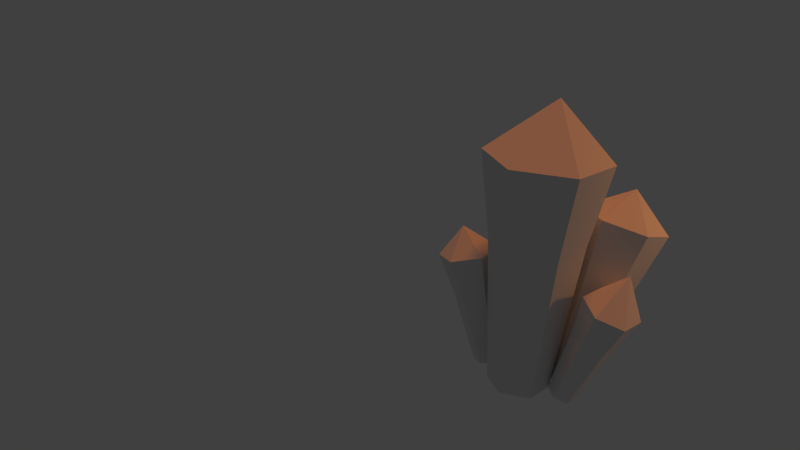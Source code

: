 # Source: Crystal.blend  (saved by Blender 2.79.0; exported with 4.5.12 LTS)
import bpy
from mathutils import Matrix  # noqa: F401  (used for matrix-valued properties, if any)

bpy.ops.wm.read_factory_settings(use_empty=True)
scene = bpy.context.scene
scene.name = 'Scene'

# ---- collections
col_collection_1 = bpy.data.collections.new('Collection 1'); scene.collection.children.link(col_collection_1)

# ---- world
world_world = bpy.data.worlds.new('World'); scene.world = world_world
world_world.color = (0.05088, 0.05088, 0.05088)
world_world.use_sun_shadow = False
world_world.sun_shadow_jitter_overblur = 0.0
world_world.cycles.sampling_method = 'NONE'
world_world.cycles.sample_map_resolution = 256

# ---- cameras
cam_camera = bpy.data.cameras.new('Camera')
cam_camera.clip_end = 100.0
cam_camera.lens = 35.0
cam_camera.sensor_width = 32.0
cam_camera.sensor_height = 18.0
cam_camera.ortho_scale = 7.314
cam_camera.dof.focus_distance = 0.0
cam_camera.dof.aperture_fstop = 128.0

# ---- lights
light_sun = bpy.data.lights.new('Sun', 'SUN')
light_sun.color = (1.0, 0.2605, 0.03248)
light_sun.transmission_factor = 0.0
light_sun.angle = 0.1993
light_sun.energy = 1.0
light_sun.shadow_buffer_clip_start = 0.5
light_sun.shadow_soft_size = 0.1
light_sun.shadow_cascade_max_distance = 1000.0
light_sun.cycles.use_multiple_importance_sampling = False
light_point = bpy.data.lights.new('Point', 'POINT')
light_point.color = (1.0, 0.3862, 0.1004)
light_point.transmission_factor = 0.0
light_point.energy = 100.0
light_point.shadow_buffer_clip_start = 0.5
light_point.shadow_soft_size = 0.1
light_point.shadow_maximum_resolution = 0.006
light_point.use_absolute_resolution = True
light_point.cycles.use_multiple_importance_sampling = False

# ---- meshes
me_cylinder_004 = bpy.data.meshes.new('Cylinder.004')
me_cylinder_004.from_pydata([(-1.111, -0.3086, 0.7045), (-1.111, 0.1853, 4.743), (-0.6728, -0.5617, 0.7045), (-0.245, -0.3147, 4.743), (-0.6728, -1.068, 0.7045), (-0.245, -1.315, 4.743), (-1.111, -1.321, 0.7045), (-1.111, -1.815, 4.743), (-1.549, -1.068, 0.7045), (-1.977, -1.315, 4.743), (-1.549, -0.5617, 0.7045), (-1.977, -0.3147, 4.743), (-1.041, -0.9464, 5.714), (-1.111, -0.05962, 3.311), (-0.4571, -0.4371, 3.311), (-0.4571, -1.192, 3.311), (-1.111, -1.57, 3.311), (-1.765, -1.192, 3.311), (-1.765, -0.4371, 3.311)], [], [(13, 1, 3, 14), (14, 3, 5, 15), (15, 5, 7, 16), (16, 7, 9, 17), (18, 11, 1, 13), (17, 9, 11, 18), (0, 2, 4, 6, 8, 10), (9, 7, 12), (5, 3, 12), (11, 9, 12), (3, 1, 12), (7, 5, 12), (1, 11, 12), (8, 17, 18, 10), (10, 18, 13, 0), (6, 16, 17, 8), (4, 15, 16, 6), (2, 14, 15, 4), (0, 13, 14, 2)])
_uv = me_cylinder_004.uv_layers.new(name='UVMap')
_uv.uv.foreach_set('vector', [0.09177, 0.6734, 0.09516, 0.7441, 0.05349, 0.7273, 0.0603, 0.6608, 0.0603, 0.6608, 0.05349, 0.7273, 0.00477, 0.7297, 0.02352, 0.6626, 0.8384, 0.5644, 0.8219, 0.4881, 0.8743, 0.4814, 0.878, 0.5593, 0.878, 0.5593, 0.8743, 0.4814, 0.904, 0.4805, 0.9004, 0.5586, 0.8889, 0.1488, 0.8863, 0.2269, 0.8337, 0.2205, 0.8491, 0.1439, 0.9082, 0.1481, 0.9118, 0.226, 0.8863, 0.2269, 0.8889, 0.1488, 0.1047, 0.7569, 0.1047, 0.7297, 0.1273, 0.7157, 0.1498, 0.7288, 0.1498, 0.756, 0.1273, 0.77, 0.969, 0.1958, 0.9837, 0.2473, 0.9214, 0.2473, 0.00477, 0.7297, 0.05349, 0.7273, 0.03284, 0.7936, 0.9214, 0.1802, 0.969, 0.1958, 0.9214, 0.2473, 0.05349, 0.7273, 0.09516, 0.7441, 0.03284, 0.7936, 0.8743, 0.4814, 0.8219, 0.4881, 0.845, 0.4349, 0.8337, 0.2205, 0.8863, 0.2269, 0.8531, 0.2706, 0.9118, 0.007621, 0.9082, 0.1481, 0.8889, 0.1488, 0.8989, 0.008107, 0.8989, 0.008107, 0.8889, 0.1488, 0.8491, 0.1439, 0.8723, 0.004849, 0.889, 0.6999, 0.878, 0.5593, 0.9004, 0.5586, 0.904, 0.6994, 0.8625, 0.7033, 0.8384, 0.5644, 0.878, 0.5593, 0.889, 0.6999, 0.07408, 0.5361, 0.0603, 0.6608, 0.02352, 0.6626, 0.04942, 0.5373, 0.09516, 0.5446, 0.09177, 0.6734, 0.0603, 0.6608, 0.07408, 0.5361])
_ca = me_cylinder_004.color_attributes.new('Col', 'BYTE_COLOR', 'CORNER')
_ca.data.foreach_set('color', [1.0, 1.0, 1.0, 1.0, 1.0, 1.0, 1.0, 1.0, 1.0, 1.0, 1.0, 1.0, 1.0, 1.0, 1.0, 1.0, 1.0, 1.0, 1.0, 1.0, 1.0, 1.0, 1.0, 1.0, 1.0, 1.0, 1.0, 1.0, 1.0, 1.0, 1.0, 1.0, 1.0, 1.0, 1.0, 1.0, 1.0, 1.0, 1.0, 1.0, 1.0, 1.0, 1.0, 1.0, 1.0, 1.0, 1.0, 1.0, 1.0, 1.0, 1.0, 1.0, 1.0, 1.0, 1.0, 1.0, 1.0, 1.0, 1.0, 1.0, 1.0, 1.0, 1.0, 1.0, 1.0, 1.0, 1.0, 1.0, 1.0, 1.0, 1.0, 1.0, 1.0, 1.0, 1.0, 1.0, 1.0, 1.0, 1.0, 1.0, 1.0, 1.0, 1.0, 1.0, 1.0, 1.0, 1.0, 1.0, 1.0, 1.0, 1.0, 1.0, 1.0, 1.0, 1.0, 1.0, 1.0, 1.0, 1.0, 1.0, 1.0, 1.0, 1.0, 1.0, 1.0, 1.0, 1.0, 1.0, 1.0, 1.0, 1.0, 1.0, 1.0, 1.0, 1.0, 1.0, 1.0, 1.0, 1.0, 1.0, 1.0, 1.0, 1.0, 1.0, 1.0, 1.0, 1.0, 1.0, 1.0, 1.0, 1.0, 1.0, 1.0, 1.0, 1.0, 1.0, 1.0, 1.0, 1.0, 1.0, 1.0, 1.0, 1.0, 1.0, 1.0, 1.0, 1.0, 1.0, 1.0, 1.0, 1.0, 1.0, 1.0, 1.0, 1.0, 1.0, 1.0, 1.0, 1.0, 1.0, 1.0, 1.0, 1.0, 1.0, 1.0, 1.0, 1.0, 1.0, 1.0, 1.0, 1.0, 1.0, 1.0, 1.0, 1.0, 1.0, 1.0, 1.0, 1.0, 1.0, 1.0, 1.0, 1.0, 1.0, 1.0, 1.0, 1.0, 1.0, 1.0, 1.0, 1.0, 1.0, 1.0, 1.0, 1.0, 1.0, 1.0, 1.0, 1.0, 1.0, 1.0, 1.0, 1.0, 1.0, 1.0, 1.0, 1.0, 1.0, 1.0, 1.0, 1.0, 1.0, 1.0, 1.0, 1.0, 1.0, 1.0, 1.0, 1.0, 1.0, 1.0, 1.0, 1.0, 1.0, 1.0, 1.0, 1.0, 1.0, 1.0, 1.0, 1.0, 1.0, 1.0, 1.0, 1.0, 1.0, 1.0, 1.0, 1.0, 1.0, 1.0, 1.0, 1.0, 1.0, 1.0, 1.0, 1.0, 1.0, 1.0, 1.0, 1.0, 1.0, 1.0, 1.0, 1.0, 1.0, 1.0, 1.0, 1.0, 1.0, 1.0, 1.0, 1.0, 1.0, 1.0, 1.0, 1.0, 1.0, 1.0, 1.0, 1.0, 1.0, 1.0, 1.0, 1.0, 1.0, 1.0, 1.0, 1.0, 1.0, 1.0, 1.0, 1.0, 1.0, 1.0, 1.0, 1.0, 1.0])
me_cylinder_004.use_remesh_preserve_volume = False
me_cylinder_004.use_remesh_preserve_attributes = False
me_cylinder_004.use_mirror_vertex_groups = False
me_cylinder_004.use_paint_bone_selection = False
me_cylinder_004.use_paint_mask = True
me_cylinder_004.update()
me_cylinder_003 = bpy.data.meshes.new('Cylinder.003')
me_cylinder_003.from_pydata([(1.574, -0.2433, -0.271), (3.607, 0.5964, 2.832), (1.912, -0.5232, -0.4659), (4.275, 0.0434, 2.447), (1.897, -0.9962, -0.3947), (4.245, -0.8915, 2.588), (1.543, -1.19, -0.1287), (3.547, -1.273, 3.114), (1.205, -0.9097, 0.06629), (2.879, -0.7205, 3.499), (1.221, -0.4366, -0.004862), (2.909, 0.2144, 3.358), (4.156, -0.03061, 4.022), (2.884, 0.2333, 1.741), (3.388, -0.1842, 1.45), (3.365, -0.8901, 1.556), (2.838, -1.178, 1.953), (2.334, -0.761, 2.244), (2.357, -0.0551, 2.138), (3.941, 0.3199, 2.64), (3.246, 0.4148, 2.287), (4.26, -0.424, 2.517), (3.896, -1.082, 2.851), (3.213, -0.997, 3.306), (2.894, -0.253, 3.428), (3.258, 0.4054, 3.095), (3.832, -0.07041, 1.949), (3.805, -0.8908, 2.072), (3.193, -1.226, 2.534), (2.607, -0.7407, 2.872), (2.633, 0.07966, 2.748), (2.345, -0.408, 2.191), (2.62, 0.08909, 1.94), (2.586, -0.9697, 2.099), (3.102, -1.034, 1.755), (3.377, -0.5372, 1.503), (3.136, 0.02453, 1.596), (2.62, -0.3305, 2.81), (2.939, 0.2472, 2.517), (2.9, -0.9833, 2.703), (3.499, -1.058, 2.303), (3.819, -0.4806, 2.01), (3.539, 0.1722, 2.118)], [], [(42, 19, 3, 26), (41, 21, 5, 27), (40, 22, 7, 28), (39, 23, 9, 29), (38, 25, 1, 20), (37, 24, 11, 30), (0, 2, 4, 6, 8, 10), (9, 23, 7, 12), (5, 21, 3, 12), (11, 24, 9, 12), (3, 19, 1, 12), (7, 22, 5, 12), (1, 25, 11, 12), (8, 17, 31, 18, 10), (10, 18, 32, 13, 0), (6, 16, 33, 17, 8), (4, 15, 34, 16, 6), (2, 14, 35, 15, 4), (0, 13, 36, 14, 2), (31, 37, 30, 18), (17, 29, 37, 31), (29, 9, 24, 37), (32, 38, 20, 13), (18, 30, 38, 32), (30, 11, 25, 38), (33, 39, 29, 17), (16, 28, 39, 33), (28, 7, 23, 39), (34, 40, 28, 16), (15, 27, 40, 34), (27, 5, 22, 40), (35, 41, 27, 15), (14, 26, 41, 35), (26, 3, 21, 41), (36, 42, 26, 14), (13, 20, 42, 36), (20, 1, 19, 42)])
_uv = me_cylinder_003.uv_layers.new(name='UVMap')
_uv.uv.foreach_set('vector', [0.8863, 0.8054, 0.8863, 0.7695, 0.9006, 0.7734, 0.8989, 0.8088, 0.6472, 0.8419, 0.6651, 0.843, 0.6651, 0.8685, 0.6471, 0.8643, 0.9494, 0.5373, 0.9472, 0.5019, 0.9724, 0.4995, 0.9715, 0.5351, 0.9393, 0.8196, 0.9333, 0.7931, 0.9566, 0.7957, 0.9597, 0.8218, 0.8518, 0.8044, 0.847, 0.7683, 0.8721, 0.7656, 0.8738, 0.802, 0.9766, 0.8123, 0.9759, 0.7848, 0.9952, 0.774, 0.9936, 0.8028, 0.5092, 0.7922, 0.5092, 0.8164, 0.4875, 0.8297, 0.4658, 0.8189, 0.4658, 0.7948, 0.4875, 0.7814, 0.9566, 0.7957, 0.9333, 0.7931, 0.9101, 0.7905, 0.9518, 0.713, 0.9866, 0.08439, 0.9639, 0.07833, 0.9413, 0.07227, 0.9866, 0.004849, 0.9952, 0.774, 0.9759, 0.7848, 0.9566, 0.7957, 0.9518, 0.713, 0.9413, 0.07227, 0.9313, 0.04946, 0.9214, 0.02665, 0.9866, 0.004849, 0.9724, 0.4995, 0.9472, 0.5019, 0.9221, 0.5043, 0.9427, 0.4311, 0.8721, 0.7656, 0.847, 0.7683, 0.8219, 0.7711, 0.842, 0.713, 0.9757, 0.9485, 0.9628, 0.848, 0.9774, 0.8398, 0.992, 0.8316, 0.9952, 0.9375, 0.8608, 0.9711, 0.8377, 0.8426, 0.8566, 0.8405, 0.8756, 0.8384, 0.8862, 0.9683, 0.9522, 0.9459, 0.9278, 0.8441, 0.9453, 0.8461, 0.9628, 0.848, 0.9757, 0.9485, 0.9469, 0.7033, 0.9326, 0.5744, 0.9516, 0.5726, 0.9706, 0.5708, 0.9724, 0.7008, 0.9341, 0.7022, 0.9136, 0.5729, 0.9231, 0.5737, 0.9326, 0.5744, 0.9469, 0.7033, 0.8862, 0.9683, 0.8756, 0.8384, 0.8863, 0.8414, 0.8971, 0.8443, 0.9006, 0.9722, 0.9774, 0.8398, 0.9766, 0.8123, 0.9936, 0.8028, 0.992, 0.8316, 0.9628, 0.848, 0.9597, 0.8218, 0.9766, 0.8123, 0.9774, 0.8398, 0.9597, 0.8218, 0.9566, 0.7957, 0.9759, 0.7848, 0.9766, 0.8123, 0.8566, 0.8405, 0.8518, 0.8044, 0.8738, 0.802, 0.8756, 0.8384, 0.8377, 0.8426, 0.8298, 0.8068, 0.8518, 0.8044, 0.8566, 0.8405, 0.8298, 0.8068, 0.8219, 0.7711, 0.847, 0.7683, 0.8518, 0.8044, 0.9453, 0.8461, 0.9393, 0.8196, 0.9597, 0.8218, 0.9628, 0.848, 0.9278, 0.8441, 0.919, 0.8173, 0.9393, 0.8196, 0.9453, 0.8461, 0.919, 0.8173, 0.9101, 0.7905, 0.9333, 0.7931, 0.9393, 0.8196, 0.9516, 0.5726, 0.9494, 0.5373, 0.9715, 0.5351, 0.9706, 0.5708, 0.9326, 0.5744, 0.9273, 0.5394, 0.9494, 0.5373, 0.9516, 0.5726, 0.9273, 0.5394, 0.9221, 0.5043, 0.9472, 0.5019, 0.9494, 0.5373, 0.6292, 0.8408, 0.6472, 0.8419, 0.6471, 0.8643, 0.6292, 0.8601, 0.6292, 0.8216, 0.6472, 0.8196, 0.6472, 0.8419, 0.6292, 0.8408, 0.6472, 0.8196, 0.6651, 0.8176, 0.6651, 0.843, 0.6472, 0.8419, 0.8863, 0.8414, 0.8863, 0.8054, 0.8989, 0.8088, 0.8971, 0.8443, 0.8756, 0.8384, 0.8738, 0.802, 0.8863, 0.8054, 0.8863, 0.8414, 0.8738, 0.802, 0.8721, 0.7656, 0.8863, 0.7695, 0.8863, 0.8054])
_ca = me_cylinder_003.color_attributes.new('Col', 'BYTE_COLOR', 'CORNER')
_ca.data.foreach_set('color', [1.0, 1.0, 1.0, 1.0, 1.0, 1.0, 1.0, 1.0, 1.0, 1.0, 1.0, 1.0, 1.0, 1.0, 1.0, 1.0, 1.0, 1.0, 1.0, 1.0, 1.0, 1.0, 1.0, 1.0, 1.0, 1.0, 1.0, 1.0, 1.0, 1.0, 1.0, 1.0, 1.0, 1.0, 1.0, 1.0, 1.0, 1.0, 1.0, 1.0, 1.0, 1.0, 1.0, 1.0, 1.0, 1.0, 1.0, 1.0, 1.0, 1.0, 1.0, 1.0, 1.0, 1.0, 1.0, 1.0, 1.0, 1.0, 1.0, 1.0, 1.0, 1.0, 1.0, 1.0, 1.0, 1.0, 1.0, 1.0, 1.0, 1.0, 1.0, 1.0, 1.0, 1.0, 1.0, 1.0, 1.0, 1.0, 1.0, 1.0, 1.0, 1.0, 1.0, 1.0, 1.0, 1.0, 1.0, 1.0, 1.0, 1.0, 1.0, 1.0, 1.0, 1.0, 1.0, 1.0, 1.0, 1.0, 1.0, 1.0, 1.0, 1.0, 1.0, 1.0, 1.0, 1.0, 1.0, 1.0, 1.0, 1.0, 1.0, 1.0, 1.0, 1.0, 1.0, 1.0, 1.0, 1.0, 1.0, 1.0, 1.0, 1.0, 1.0, 1.0, 1.0, 1.0, 1.0, 1.0, 1.0, 1.0, 1.0, 1.0, 1.0, 1.0, 1.0, 1.0, 1.0, 1.0, 1.0, 1.0, 1.0, 1.0, 1.0, 1.0, 1.0, 1.0, 1.0, 1.0, 1.0, 1.0, 1.0, 1.0, 1.0, 1.0, 1.0, 1.0, 1.0, 1.0, 1.0, 1.0, 1.0, 1.0, 1.0, 1.0, 1.0, 1.0, 1.0, 1.0, 1.0, 1.0, 1.0, 1.0, 1.0, 1.0, 1.0, 1.0, 1.0, 1.0, 1.0, 1.0, 1.0, 1.0, 1.0, 1.0, 1.0, 1.0, 1.0, 1.0, 1.0, 1.0, 1.0, 1.0, 1.0, 1.0, 1.0, 1.0, 1.0, 1.0, 1.0, 1.0, 1.0, 1.0, 1.0, 1.0, 1.0, 1.0, 1.0, 1.0, 1.0, 1.0, 1.0, 1.0, 1.0, 1.0, 1.0, 1.0, 1.0, 1.0, 1.0, 1.0, 1.0, 1.0, 1.0, 1.0, 1.0, 1.0, 1.0, 1.0, 1.0, 1.0, 1.0, 1.0, 1.0, 1.0, 1.0, 1.0, 1.0, 1.0, 1.0, 1.0, 1.0, 1.0, 1.0, 1.0, 1.0, 1.0, 1.0, 1.0, 1.0, 1.0, 1.0, 1.0, 1.0, 1.0, 1.0, 1.0, 1.0, 1.0, 1.0, 1.0, 1.0, 1.0, 1.0, 1.0, 1.0, 1.0, 1.0, 1.0, 1.0, 1.0, 1.0, 1.0, 1.0, 1.0, 1.0, 1.0, 1.0, 1.0, 1.0, 1.0, 1.0, 1.0, 1.0, 1.0, 1.0, 1.0, 1.0, 1.0, 1.0, 1.0, 1.0, 1.0, 1.0, 1.0, 1.0, 1.0, 1.0, 1.0, 1.0, 1.0, 1.0, 1.0, 1.0, 1.0, 1.0, 1.0, 1.0, 1.0, 1.0, 1.0, 1.0, 1.0, 1.0, 1.0, 1.0, 1.0, 1.0, 1.0, 1.0, 1.0, 1.0, 1.0, 1.0, 1.0, 1.0, 1.0, 1.0, 1.0, 1.0, 1.0, 1.0, 1.0, 1.0, 1.0, 1.0, 1.0, 1.0, 1.0, 1.0, 1.0, 1.0, 1.0, 1.0, 1.0, 1.0, 1.0, 1.0, 1.0, 1.0, 1.0, 1.0, 1.0, 1.0, 1.0, 1.0, 1.0, 1.0, 1.0, 1.0, 1.0, 1.0, 1.0, 1.0, 1.0, 1.0, 1.0, 1.0, 1.0, 1.0, 1.0, 1.0, 1.0, 1.0, 1.0, 1.0, 1.0, 1.0, 1.0, 1.0, 1.0, 1.0, 1.0, 1.0, 1.0, 1.0, 1.0, 1.0, 1.0, 1.0, 1.0, 1.0, 1.0, 1.0, 1.0, 1.0, 1.0, 1.0, 1.0, 1.0, 1.0, 1.0, 1.0, 1.0, 1.0, 1.0, 1.0, 1.0, 1.0, 1.0, 1.0, 1.0, 1.0, 1.0, 1.0, 1.0, 1.0, 1.0, 1.0, 1.0, 1.0, 1.0, 1.0, 1.0, 1.0, 1.0, 1.0, 1.0, 1.0, 1.0, 1.0, 1.0, 1.0, 1.0, 1.0, 1.0, 1.0, 1.0, 1.0, 1.0, 1.0, 1.0, 1.0, 1.0, 1.0, 1.0, 1.0, 1.0, 1.0, 1.0, 1.0, 1.0, 1.0, 1.0, 1.0, 1.0, 1.0, 1.0, 1.0, 1.0, 1.0, 1.0, 1.0, 1.0, 1.0, 1.0, 1.0, 1.0, 1.0, 1.0, 1.0, 1.0, 1.0, 1.0, 1.0, 1.0, 1.0, 1.0, 1.0, 1.0, 1.0, 1.0, 1.0, 1.0, 1.0, 1.0, 1.0, 1.0, 1.0, 1.0, 1.0, 1.0, 1.0, 1.0, 1.0, 1.0, 1.0, 1.0, 1.0, 1.0, 1.0, 1.0, 1.0, 1.0, 1.0, 1.0, 1.0, 1.0, 1.0, 1.0, 1.0, 1.0, 1.0, 1.0, 1.0, 1.0, 1.0, 1.0, 1.0, 1.0, 1.0, 1.0, 1.0, 1.0, 1.0, 1.0, 1.0, 1.0, 1.0, 1.0, 1.0, 1.0, 1.0, 1.0, 1.0, 1.0, 1.0, 1.0, 1.0, 1.0, 1.0, 1.0, 1.0, 1.0, 1.0, 1.0, 1.0, 1.0, 1.0, 1.0, 1.0, 1.0, 1.0, 1.0, 1.0, 1.0, 1.0, 1.0, 1.0, 1.0, 1.0, 1.0, 1.0, 1.0, 1.0, 1.0, 1.0, 1.0, 1.0, 1.0, 1.0, 1.0, 1.0, 1.0, 1.0, 1.0, 1.0, 1.0, 1.0, 1.0, 1.0, 1.0, 1.0, 1.0, 1.0, 1.0, 1.0, 1.0, 1.0, 1.0, 1.0, 1.0, 1.0, 1.0, 1.0, 1.0, 1.0, 1.0, 1.0, 1.0, 1.0, 1.0, 1.0, 1.0, 1.0, 1.0, 1.0, 1.0, 1.0, 1.0, 1.0, 1.0, 1.0, 1.0, 1.0, 1.0, 1.0, 1.0, 1.0, 1.0, 1.0, 1.0, 1.0, 1.0, 1.0])
me_cylinder_003.use_remesh_preserve_volume = False
me_cylinder_003.use_remesh_preserve_attributes = False
me_cylinder_003.use_mirror_vertex_groups = False
me_cylinder_003.use_paint_bone_selection = False
me_cylinder_003.use_paint_mask = True
me_cylinder_003.update()
me_cylinder_002 = bpy.data.meshes.new('Cylinder.002')
me_cylinder_002.from_pydata([(0.1186, 0.6579, 0.1103), (0.5601, 2.426, 2.043), (0.4537, 0.5011, 0.0504), (1.082, 2.213, 1.902), (0.5255, 0.249, 0.2459), (1.224, 1.714, 2.288), (0.2887, 0.1005, 0.4199), (0.7557, 1.421, 2.632), (-0.01977, 0.2042, 0.3983), (0.1461, 1.626, 2.59), (-0.09149, 0.4563, 0.2028), (0.00435, 2.124, 2.203), (0.7586, 2.195, 2.861), (0.4062, 1.587, 1.262), (0.8264, 1.585, 1.269), (0.9334, 1.209, 1.561), (0.5801, 0.9872, 1.82), (0.1199, 1.142, 1.788), (0.01284, 1.518, 1.496)], [], [(13, 1, 3, 14), (14, 3, 5, 15), (15, 5, 7, 16), (16, 7, 9, 17), (18, 11, 1, 13), (17, 9, 11, 18), (0, 2, 4, 6, 8, 10), (9, 7, 12), (5, 3, 12), (11, 9, 12), (3, 1, 12), (7, 5, 12), (1, 11, 12), (8, 17, 18, 10), (10, 18, 13, 0), (6, 16, 17, 8), (4, 15, 16, 6), (2, 14, 15, 4), (0, 13, 14, 2)])
_uv = me_cylinder_002.uv_layers.new(name='UVMap')
_uv.uv.foreach_set('vector', [0.1392, 0.6263, 0.137, 0.5729, 0.1579, 0.5697, 0.1555, 0.6154, 0.3011, 0.9212, 0.3014, 0.9543, 0.2679, 0.9476, 0.2758, 0.9162, 0.2965, 0.5805, 0.2948, 0.5344, 0.3292, 0.5344, 0.3225, 0.5805, 0.4763, 0.5446, 0.4658, 0.5045, 0.4997, 0.5019, 0.5019, 0.5426, 0.1153, 0.6272, 0.1047, 0.5854, 0.137, 0.5729, 0.1392, 0.6263, 0.5019, 0.5426, 0.4997, 0.5019, 0.5183, 0.4874, 0.5159, 0.5317, 0.3226, 0.7414, 0.3226, 0.7616, 0.3097, 0.7695, 0.2958, 0.7602, 0.2948, 0.743, 0.3077, 0.7351, 0.4997, 0.5019, 0.4658, 0.5045, 0.4751, 0.4622, 0.2679, 0.9476, 0.3014, 0.9543, 0.2659, 0.995, 0.5183, 0.4874, 0.4997, 0.5019, 0.4751, 0.4622, 0.3014, 0.9543, 0.3051, 0.9807, 0.2659, 0.995, 0.2448, 0.9635, 0.2679, 0.9476, 0.2659, 0.995, 0.137, 0.5729, 0.1047, 0.5854, 0.1158, 0.5361, 0.5089, 0.619, 0.5019, 0.5426, 0.5159, 0.5317, 0.5183, 0.6117, 0.131, 0.706, 0.1153, 0.6272, 0.1392, 0.6263, 0.1458, 0.701, 0.4917, 0.6204, 0.4763, 0.5446, 0.5019, 0.5426, 0.5089, 0.619, 0.2959, 0.6611, 0.2965, 0.5805, 0.3225, 0.5805, 0.3133, 0.6611, 0.3051, 0.8579, 0.3011, 0.9212, 0.2758, 0.9162, 0.2882, 0.8545, 0.1458, 0.701, 0.1392, 0.6263, 0.1555, 0.6154, 0.1579, 0.698])
_ca = me_cylinder_002.color_attributes.new('Col', 'BYTE_COLOR', 'CORNER')
_ca.data.foreach_set('color', [1.0, 1.0, 1.0, 1.0, 1.0, 1.0, 1.0, 1.0, 1.0, 1.0, 1.0, 1.0, 1.0, 1.0, 1.0, 1.0, 1.0, 1.0, 1.0, 1.0, 1.0, 1.0, 1.0, 1.0, 1.0, 1.0, 1.0, 1.0, 1.0, 1.0, 1.0, 1.0, 1.0, 1.0, 1.0, 1.0, 1.0, 1.0, 1.0, 1.0, 1.0, 1.0, 1.0, 1.0, 1.0, 1.0, 1.0, 1.0, 1.0, 1.0, 1.0, 1.0, 1.0, 1.0, 1.0, 1.0, 1.0, 1.0, 1.0, 1.0, 1.0, 1.0, 1.0, 1.0, 1.0, 1.0, 1.0, 1.0, 1.0, 1.0, 1.0, 1.0, 1.0, 1.0, 1.0, 1.0, 1.0, 1.0, 1.0, 1.0, 1.0, 1.0, 1.0, 1.0, 1.0, 1.0, 1.0, 1.0, 1.0, 1.0, 1.0, 1.0, 1.0, 1.0, 1.0, 1.0, 1.0, 1.0, 1.0, 1.0, 1.0, 1.0, 1.0, 1.0, 1.0, 1.0, 1.0, 1.0, 1.0, 1.0, 1.0, 1.0, 1.0, 1.0, 1.0, 1.0, 1.0, 1.0, 1.0, 1.0, 1.0, 1.0, 1.0, 1.0, 1.0, 1.0, 1.0, 1.0, 1.0, 1.0, 1.0, 1.0, 1.0, 1.0, 1.0, 1.0, 1.0, 1.0, 1.0, 1.0, 1.0, 1.0, 1.0, 1.0, 1.0, 1.0, 1.0, 1.0, 1.0, 1.0, 1.0, 1.0, 1.0, 1.0, 1.0, 1.0, 1.0, 1.0, 1.0, 1.0, 1.0, 1.0, 1.0, 1.0, 1.0, 1.0, 1.0, 1.0, 1.0, 1.0, 1.0, 1.0, 1.0, 1.0, 1.0, 1.0, 1.0, 1.0, 1.0, 1.0, 1.0, 1.0, 1.0, 1.0, 1.0, 1.0, 1.0, 1.0, 1.0, 1.0, 1.0, 1.0, 1.0, 1.0, 1.0, 1.0, 1.0, 1.0, 1.0, 1.0, 1.0, 1.0, 1.0, 1.0, 1.0, 1.0, 1.0, 1.0, 1.0, 1.0, 1.0, 1.0, 1.0, 1.0, 1.0, 1.0, 1.0, 1.0, 1.0, 1.0, 1.0, 1.0, 1.0, 1.0, 1.0, 1.0, 1.0, 1.0, 1.0, 1.0, 1.0, 1.0, 1.0, 1.0, 1.0, 1.0, 1.0, 1.0, 1.0, 1.0, 1.0, 1.0, 1.0, 1.0, 1.0, 1.0, 1.0, 1.0, 1.0, 1.0, 1.0, 1.0, 1.0, 1.0, 1.0, 1.0, 1.0, 1.0, 1.0, 1.0, 1.0, 1.0, 1.0, 1.0, 1.0, 1.0, 1.0, 1.0, 1.0, 1.0, 1.0, 1.0, 1.0, 1.0, 1.0, 1.0, 1.0, 1.0, 1.0, 1.0, 1.0, 1.0, 1.0, 1.0, 1.0, 1.0, 1.0, 1.0])
me_cylinder_002.use_remesh_preserve_volume = False
me_cylinder_002.use_remesh_preserve_attributes = False
me_cylinder_002.use_mirror_vertex_groups = False
me_cylinder_002.use_paint_bone_selection = False
me_cylinder_002.use_paint_mask = True
me_cylinder_002.update()
me_cylinder_001 = bpy.data.meshes.new('Cylinder.001')
me_cylinder_001.from_pydata([(-0.7433, 1.122, 0.3786), (-0.07664, 3.281, 6.142), (-0.05776, 0.5418, 0.2189), (1.338, 2.55, 6.165), (-0.01007, -0.2344, 0.4322), (1.432, 1.016, 6.587), (-0.6781, -0.6406, 0.6338), (0.1119, 0.2132, 6.985), (-1.394, -0.2706, 0.6222), (-1.495, 1.083, 6.726), (-1.442, 0.5055, 0.409), (-1.324, 2.648, 6.261), (0.1523, 1.958, 7.975), (-0.3173, 2.333, 4.066), (0.7507, 1.781, 4.083), (0.8218, 0.6233, 4.402), (-0.175, 0.01719, 4.702), (-1.243, 0.5692, 4.685), (-1.352, 1.842, 4.333), (0.6306, 2.915, 6.154), (-0.197, 2.807, 5.104), (1.385, 1.783, 6.376), (0.772, 0.6145, 6.786), (-0.6918, 0.6483, 6.856), (-1.41, 1.866, 6.494), (-0.7003, 2.964, 6.201), (1.044, 2.166, 5.124), (1.127, 0.8196, 5.494), (-0.03156, 0.1152, 5.844), (-1.369, 0.8263, 5.706), (-1.338, 2.245, 5.297), (-1.297, 1.206, 4.509), (-0.8346, 2.088, 4.2), (-0.709, 0.2932, 4.694), (0.3234, 0.3202, 4.552), (0.7862, 1.202, 4.242), (0.2167, 2.057, 4.075), (-1.354, 1.536, 5.501), (-0.7675, 2.526, 5.201), (-0.7004, 0.4707, 5.775), (0.5477, 0.4674, 5.669), (1.086, 1.493, 5.309), (0.4236, 2.486, 5.114)], [], [(42, 19, 3, 26), (41, 21, 5, 27), (40, 22, 7, 28), (39, 23, 9, 29), (38, 25, 1, 20), (37, 24, 11, 30), (0, 2, 4, 6, 8, 10), (9, 23, 7, 12), (5, 21, 3, 12), (11, 24, 9, 12), (3, 19, 1, 12), (7, 22, 5, 12), (1, 25, 11, 12), (8, 17, 31, 18, 10), (10, 18, 32, 13, 0), (6, 16, 33, 17, 8), (4, 15, 34, 16, 6), (2, 14, 35, 15, 4), (0, 13, 36, 14, 2), (31, 37, 30, 18), (17, 29, 37, 31), (29, 9, 24, 37), (32, 38, 20, 13), (18, 30, 38, 32), (30, 11, 25, 38), (33, 39, 29, 17), (16, 28, 39, 33), (28, 7, 23, 39), (34, 40, 28, 16), (15, 27, 40, 34), (27, 5, 22, 40), (35, 41, 27, 15), (14, 26, 41, 35), (26, 3, 21, 41), (36, 42, 26, 14), (13, 20, 42, 36), (20, 1, 19, 42)])
_uv = me_cylinder_001.uv_layers.new(name='UVMap')
_uv.uv.foreach_set('vector', [0.6758, 0.1348, 0.673, 0.07411, 0.6958, 0.06708, 0.6958, 0.1287, 0.5772, 0.6552, 0.5693, 0.7006, 0.5283, 0.7031, 0.5412, 0.6574, 0.4177, 0.7447, 0.4142, 0.8063, 0.372, 0.8048, 0.3807, 0.7434, 0.3389, 0.9361, 0.3677, 0.9211, 0.3867, 0.9669, 0.3551, 0.9736, 0.6227, 0.1493, 0.6147, 0.09267, 0.6501, 0.08114, 0.6557, 0.141, 0.5693, 0.1575, 0.5538, 0.1048, 0.5793, 0.1042, 0.5896, 0.1577, 0.7849, 0.4008, 0.7378, 0.4097, 0.7053, 0.3819, 0.7126, 0.339, 0.7524, 0.324, 0.7849, 0.3518, 0.3867, 0.9669, 0.3677, 0.9211, 0.3488, 0.8753, 0.4537, 0.8689, 0.5283, 0.7031, 0.5693, 0.7006, 0.6104, 0.6981, 0.5704, 0.8079, 0.4558, 0.9736, 0.4213, 0.9703, 0.3867, 0.9669, 0.4537, 0.8689, 0.6104, 0.6981, 0.6389, 0.718, 0.6674, 0.7378, 0.5704, 0.8079, 0.3488, 0.8753, 0.3652, 0.8464, 0.3816, 0.8175, 0.4537, 0.8689, 0.6501, 0.08114, 0.6147, 0.09267, 0.5793, 0.1042, 0.5941, 0.004849, 0.6277, 0.4245, 0.5698, 0.2094, 0.5848, 0.2103, 0.5999, 0.2111, 0.6469, 0.4252, 0.6469, 0.4252, 0.5999, 0.2111, 0.6306, 0.206, 0.6613, 0.2008, 0.6915, 0.4069, 0.1928, 0.9893, 0.1719, 0.8545, 0.2036, 0.8558, 0.2353, 0.8572, 0.2353, 0.9911, 0.4563, 0.4637, 0.4531, 0.6843, 0.4212, 0.6832, 0.3894, 0.682, 0.4137, 0.4622, 0.6316, 0.4349, 0.6162, 0.6079, 0.5852, 0.6097, 0.5542, 0.6116, 0.5901, 0.4375, 0.6674, 0.4641, 0.6592, 0.6378, 0.6377, 0.6228, 0.6162, 0.6079, 0.6316, 0.4349, 0.5848, 0.2103, 0.5693, 0.1575, 0.5896, 0.1577, 0.5999, 0.2111, 0.5698, 0.2094, 0.549, 0.1574, 0.5693, 0.1575, 0.5848, 0.2103, 0.549, 0.1574, 0.5283, 0.1054, 0.5538, 0.1048, 0.5693, 0.1575, 0.6306, 0.206, 0.6227, 0.1493, 0.6557, 0.141, 0.6613, 0.2008, 0.5999, 0.2111, 0.5896, 0.1577, 0.6227, 0.1493, 0.6306, 0.206, 0.5896, 0.1577, 0.5793, 0.1042, 0.6147, 0.09267, 0.6227, 0.1493, 0.3718, 0.6745, 0.3598, 0.731, 0.3389, 0.7186, 0.3542, 0.667, 0.3894, 0.682, 0.3807, 0.7434, 0.3598, 0.731, 0.3718, 0.6745, 0.3807, 0.7434, 0.372, 0.8048, 0.3478, 0.7875, 0.3598, 0.731, 0.4212, 0.6832, 0.4177, 0.7447, 0.3807, 0.7434, 0.3894, 0.682, 0.4531, 0.6843, 0.4547, 0.746, 0.4177, 0.7447, 0.4212, 0.6832, 0.4547, 0.746, 0.4563, 0.8078, 0.4142, 0.8063, 0.4177, 0.7447, 0.5852, 0.6097, 0.5772, 0.6552, 0.5412, 0.6574, 0.5542, 0.6116, 0.6162, 0.6079, 0.6133, 0.653, 0.5772, 0.6552, 0.5852, 0.6097, 0.6133, 0.653, 0.6104, 0.6981, 0.5693, 0.7006, 0.5772, 0.6552, 0.6785, 0.1955, 0.6758, 0.1348, 0.6958, 0.1287, 0.6958, 0.1902, 0.6613, 0.2008, 0.6557, 0.141, 0.6758, 0.1348, 0.6785, 0.1955, 0.6557, 0.141, 0.6501, 0.08114, 0.673, 0.07411, 0.6758, 0.1348])
_ca = me_cylinder_001.color_attributes.new('Col', 'BYTE_COLOR', 'CORNER')
_ca.data.foreach_set('color', [1.0, 1.0, 1.0, 1.0, 1.0, 1.0, 1.0, 1.0, 1.0, 1.0, 1.0, 1.0, 1.0, 1.0, 1.0, 1.0, 1.0, 1.0, 1.0, 1.0, 1.0, 1.0, 1.0, 1.0, 1.0, 1.0, 1.0, 1.0, 1.0, 1.0, 1.0, 1.0, 1.0, 1.0, 1.0, 1.0, 1.0, 1.0, 1.0, 1.0, 1.0, 1.0, 1.0, 1.0, 1.0, 1.0, 1.0, 1.0, 1.0, 1.0, 1.0, 1.0, 1.0, 1.0, 1.0, 1.0, 1.0, 1.0, 1.0, 1.0, 1.0, 1.0, 1.0, 1.0, 1.0, 1.0, 1.0, 1.0, 1.0, 1.0, 1.0, 1.0, 1.0, 1.0, 1.0, 1.0, 1.0, 1.0, 1.0, 1.0, 1.0, 1.0, 1.0, 1.0, 1.0, 1.0, 1.0, 1.0, 1.0, 1.0, 1.0, 1.0, 1.0, 1.0, 1.0, 1.0, 1.0, 1.0, 1.0, 1.0, 1.0, 1.0, 1.0, 1.0, 1.0, 1.0, 1.0, 1.0, 1.0, 1.0, 1.0, 1.0, 1.0, 1.0, 1.0, 1.0, 1.0, 1.0, 1.0, 1.0, 1.0, 1.0, 1.0, 1.0, 1.0, 1.0, 1.0, 1.0, 1.0, 1.0, 1.0, 1.0, 1.0, 1.0, 1.0, 1.0, 1.0, 1.0, 1.0, 1.0, 1.0, 1.0, 1.0, 1.0, 1.0, 1.0, 1.0, 1.0, 1.0, 1.0, 1.0, 1.0, 1.0, 1.0, 1.0, 1.0, 1.0, 1.0, 1.0, 1.0, 1.0, 1.0, 1.0, 1.0, 1.0, 1.0, 1.0, 1.0, 1.0, 1.0, 1.0, 1.0, 1.0, 1.0, 1.0, 1.0, 1.0, 1.0, 1.0, 1.0, 1.0, 1.0, 1.0, 1.0, 1.0, 1.0, 1.0, 1.0, 1.0, 1.0, 1.0, 1.0, 1.0, 1.0, 1.0, 1.0, 1.0, 1.0, 1.0, 1.0, 1.0, 1.0, 1.0, 1.0, 1.0, 1.0, 1.0, 1.0, 1.0, 1.0, 1.0, 1.0, 1.0, 1.0, 1.0, 1.0, 1.0, 1.0, 1.0, 1.0, 1.0, 1.0, 1.0, 1.0, 1.0, 1.0, 1.0, 1.0, 1.0, 1.0, 1.0, 1.0, 1.0, 1.0, 1.0, 1.0, 1.0, 1.0, 1.0, 1.0, 1.0, 1.0, 1.0, 1.0, 1.0, 1.0, 1.0, 1.0, 1.0, 1.0, 1.0, 1.0, 1.0, 1.0, 1.0, 1.0, 1.0, 1.0, 1.0, 1.0, 1.0, 1.0, 1.0, 1.0, 1.0, 1.0, 1.0, 1.0, 1.0, 1.0, 1.0, 1.0, 1.0, 1.0, 1.0, 1.0, 1.0, 1.0, 1.0, 1.0, 1.0, 1.0, 1.0, 1.0, 1.0, 1.0, 1.0, 1.0, 1.0, 1.0, 1.0, 1.0, 1.0, 1.0, 1.0, 1.0, 1.0, 1.0, 1.0, 1.0, 1.0, 1.0, 1.0, 1.0, 1.0, 1.0, 1.0, 1.0, 1.0, 1.0, 1.0, 1.0, 1.0, 1.0, 1.0, 1.0, 1.0, 1.0, 1.0, 1.0, 1.0, 1.0, 1.0, 1.0, 1.0, 1.0, 1.0, 1.0, 1.0, 1.0, 1.0, 1.0, 1.0, 1.0, 1.0, 1.0, 1.0, 1.0, 1.0, 1.0, 1.0, 1.0, 1.0, 1.0, 1.0, 1.0, 1.0, 1.0, 1.0, 1.0, 1.0, 1.0, 1.0, 1.0, 1.0, 1.0, 1.0, 1.0, 1.0, 1.0, 1.0, 1.0, 1.0, 1.0, 1.0, 1.0, 1.0, 1.0, 1.0, 1.0, 1.0, 1.0, 1.0, 1.0, 1.0, 1.0, 1.0, 1.0, 1.0, 1.0, 1.0, 1.0, 1.0, 1.0, 1.0, 1.0, 1.0, 1.0, 1.0, 1.0, 1.0, 1.0, 1.0, 1.0, 1.0, 1.0, 1.0, 1.0, 1.0, 1.0, 1.0, 1.0, 1.0, 1.0, 1.0, 1.0, 1.0, 1.0, 1.0, 1.0, 1.0, 1.0, 1.0, 1.0, 1.0, 1.0, 1.0, 1.0, 1.0, 1.0, 1.0, 1.0, 1.0, 1.0, 1.0, 1.0, 1.0, 1.0, 1.0, 1.0, 1.0, 1.0, 1.0, 1.0, 1.0, 1.0, 1.0, 1.0, 1.0, 1.0, 1.0, 1.0, 1.0, 1.0, 1.0, 1.0, 1.0, 1.0, 1.0, 1.0, 1.0, 1.0, 1.0, 1.0, 1.0, 1.0, 1.0, 1.0, 1.0, 1.0, 1.0, 1.0, 1.0, 1.0, 1.0, 1.0, 1.0, 1.0, 1.0, 1.0, 1.0, 1.0, 1.0, 1.0, 1.0, 1.0, 1.0, 1.0, 1.0, 1.0, 1.0, 1.0, 1.0, 1.0, 1.0, 1.0, 1.0, 1.0, 1.0, 1.0, 1.0, 1.0, 1.0, 1.0, 1.0, 1.0, 1.0, 1.0, 1.0, 1.0, 1.0, 1.0, 1.0, 1.0, 1.0, 1.0, 1.0, 1.0, 1.0, 1.0, 1.0, 1.0, 1.0, 1.0, 1.0, 1.0, 1.0, 1.0, 1.0, 1.0, 1.0, 1.0, 1.0, 1.0, 1.0, 1.0, 1.0, 1.0, 1.0, 1.0, 1.0, 1.0, 1.0, 1.0, 1.0, 1.0, 1.0, 1.0, 1.0, 1.0, 1.0, 1.0, 1.0, 1.0, 1.0, 1.0, 1.0, 1.0, 1.0, 1.0, 1.0, 1.0, 1.0, 1.0, 1.0, 1.0, 1.0, 1.0, 1.0, 1.0, 1.0, 1.0, 1.0, 1.0, 1.0, 1.0, 1.0, 1.0, 1.0, 1.0, 1.0, 1.0, 1.0, 1.0, 1.0, 1.0, 1.0, 1.0, 1.0, 1.0, 1.0, 1.0, 1.0, 1.0, 1.0, 1.0, 1.0, 1.0, 1.0, 1.0, 1.0, 1.0, 1.0, 1.0, 1.0, 1.0, 1.0, 1.0, 1.0, 1.0, 1.0, 1.0, 1.0, 1.0, 1.0, 1.0, 1.0, 1.0, 1.0, 1.0, 1.0, 1.0, 1.0, 1.0, 1.0, 1.0, 1.0, 1.0, 1.0, 1.0, 1.0, 1.0, 1.0, 1.0])
me_cylinder_001.use_remesh_preserve_volume = False
me_cylinder_001.use_remesh_preserve_attributes = False
me_cylinder_001.use_mirror_vertex_groups = False
me_cylinder_001.use_paint_bone_selection = False
me_cylinder_001.use_paint_mask = True
me_cylinder_001.update()
me_cylinder_000 = bpy.data.meshes.new('Cylinder.000')
me_cylinder_000.from_pydata([(1.17, 0.7118, -0.3361), (3.346, 3.38, 4.417), (1.762, 0.2986, -0.4087), (4.247, 2.453, 4.318), (1.764, -0.3755, -0.137), (4.251, 1.121, 4.855), (1.175, -0.6364, 0.2073), (3.086, 0.605, 5.535), (0.5826, -0.2233, 0.2799), (1.916, 1.421, 5.678), (0.5805, 0.4508, 0.008153), (1.912, 2.754, 5.141), (3.507, 2.181, 6.037), (2.401, 2.269, 2.796), (3.284, 1.653, 2.688), (3.287, 0.6468, 3.094), (2.407, 0.2574, 3.607), (1.524, 0.8739, 3.716), (1.521, 1.88, 3.31), (3.797, 2.916, 4.367), (2.874, 2.824, 3.607), (4.249, 1.787, 4.586), (3.668, 0.8628, 5.195), (2.501, 1.013, 5.607), (1.914, 2.087, 5.41), (2.629, 3.067, 4.779), (3.766, 2.053, 3.503), (3.769, 0.8837, 3.974), (2.746, 0.4312, 4.571), (1.72, 1.148, 4.697), (1.716, 2.317, 4.226), (1.523, 1.377, 3.513), (1.961, 2.074, 3.053), (1.966, 0.5656, 3.662), (2.847, 0.4521, 3.351), (3.286, 1.15, 2.891), (2.843, 1.961, 2.742), (1.718, 1.732, 4.461), (2.295, 2.57, 3.916), (2.233, 0.7894, 4.634), (3.258, 0.6574, 4.273), (3.767, 1.468, 3.738), (3.32, 2.438, 3.555)], [], [(42, 19, 3, 26), (41, 21, 5, 27), (40, 22, 7, 28), (39, 23, 9, 29), (38, 25, 1, 20), (37, 24, 11, 30), (0, 2, 4, 6, 8, 10), (9, 23, 7, 12), (5, 21, 3, 12), (11, 24, 9, 12), (3, 19, 1, 12), (7, 22, 5, 12), (1, 25, 11, 12), (8, 17, 31, 18, 10), (10, 18, 32, 13, 0), (6, 16, 33, 17, 8), (4, 15, 34, 16, 6), (2, 14, 35, 15, 4), (0, 13, 36, 14, 2), (31, 37, 30, 18), (17, 29, 37, 31), (29, 9, 24, 37), (32, 38, 20, 13), (18, 30, 38, 32), (30, 11, 25, 38), (33, 39, 29, 17), (16, 28, 39, 33), (28, 7, 23, 39), (34, 40, 28, 16), (15, 27, 40, 34), (27, 5, 22, 40), (35, 41, 27, 15), (14, 26, 41, 35), (26, 3, 21, 41), (36, 42, 26, 14), (13, 20, 42, 36), (20, 1, 19, 42)])
_uv = me_cylinder_000.uv_layers.new(name='UVMap')
_uv.uv.foreach_set('vector', [0.5634, 0.8176, 0.5894, 0.8332, 0.5592, 0.8467, 0.5359, 0.8282, 0.797, 0.2526, 0.8029, 0.3071, 0.7817, 0.3143, 0.7784, 0.2589, 0.7449, 0.2589, 0.7435, 0.3143, 0.7053, 0.3143, 0.7114, 0.2589, 0.2194, 0.6562, 0.2092, 0.6177, 0.2464, 0.6124, 0.2521, 0.6515, 0.7383, 0.6894, 0.7276, 0.7438, 0.6822, 0.7394, 0.7012, 0.6849, 0.7925, 0.6984, 0.7927, 0.7534, 0.7731, 0.7482, 0.7753, 0.6938, 0.9214, 0.114, 0.9544, 0.09409, 0.9875, 0.1124, 0.9875, 0.1506, 0.9544, 0.1705, 0.9214, 0.1522, 0.2464, 0.6124, 0.2092, 0.6177, 0.1719, 0.6231, 0.1936, 0.5344, 0.5283, 0.9153, 0.5437, 0.881, 0.5592, 0.8467, 0.6196, 0.9278, 0.2853, 0.5683, 0.2659, 0.5903, 0.2464, 0.6124, 0.1936, 0.5344, 0.5592, 0.8467, 0.5894, 0.8332, 0.6196, 0.8198, 0.6196, 0.9278, 0.563, 0.9632, 0.5456, 0.9392, 0.5283, 0.9153, 0.6196, 0.9278, 0.6822, 0.7394, 0.7276, 0.7438, 0.7731, 0.7482, 0.7308, 0.8084, 0.8123, 0.4468, 0.8071, 0.6472, 0.7923, 0.6433, 0.7774, 0.6393, 0.7925, 0.4415, 0.7925, 0.4415, 0.7774, 0.6393, 0.7489, 0.6349, 0.7203, 0.6305, 0.7542, 0.4356, 0.2475, 0.8448, 0.2014, 0.6987, 0.2296, 0.6946, 0.2577, 0.6906, 0.2853, 0.8394, 0.7698, 0.004849, 0.7751, 0.2035, 0.7463, 0.2035, 0.7174, 0.2035, 0.7311, 0.004849, 0.4828, 0.7717, 0.4658, 0.6526, 0.4916, 0.6413, 0.5174, 0.6301, 0.5174, 0.7566, 0.7542, 0.4356, 0.7203, 0.6305, 0.7066, 0.63, 0.6928, 0.6295, 0.7358, 0.4349, 0.7923, 0.6433, 0.7925, 0.6984, 0.7753, 0.6938, 0.7774, 0.6393, 0.8071, 0.6472, 0.8097, 0.7029, 0.7925, 0.6984, 0.7923, 0.6433, 0.8097, 0.7029, 0.8123, 0.7587, 0.7927, 0.7534, 0.7925, 0.6984, 0.7489, 0.6349, 0.7383, 0.6894, 0.7012, 0.6849, 0.7203, 0.6305, 0.7774, 0.6393, 0.7753, 0.6938, 0.7383, 0.6894, 0.7489, 0.6349, 0.7753, 0.6938, 0.7731, 0.7482, 0.7276, 0.7438, 0.7383, 0.6894, 0.2296, 0.6946, 0.2194, 0.6562, 0.2521, 0.6515, 0.2577, 0.6906, 0.2014, 0.6987, 0.1867, 0.6609, 0.2194, 0.6562, 0.2296, 0.6946, 0.1867, 0.6609, 0.1719, 0.6231, 0.2092, 0.6177, 0.2194, 0.6562, 0.7463, 0.2035, 0.7449, 0.2589, 0.7114, 0.2589, 0.7174, 0.2035, 0.7751, 0.2035, 0.7784, 0.2589, 0.7449, 0.2589, 0.7463, 0.2035, 0.7784, 0.2589, 0.7817, 0.3143, 0.7435, 0.3143, 0.7449, 0.2589, 0.7911, 0.1981, 0.797, 0.2526, 0.7784, 0.2589, 0.7751, 0.2035, 0.8071, 0.1927, 0.8156, 0.2463, 0.797, 0.2526, 0.7911, 0.1981, 0.8156, 0.2463, 0.8241, 0.3, 0.8029, 0.3071, 0.797, 0.2526, 0.7066, 0.63, 0.6891, 0.6837, 0.6769, 0.6824, 0.6928, 0.6295, 0.3288, 0.6708, 0.3288, 0.6981, 0.2975, 0.6963, 0.3001, 0.6722, 0.3288, 0.6981, 0.3288, 0.7254, 0.2948, 0.7205, 0.2975, 0.6963])
_ca = me_cylinder_000.color_attributes.new('Col', 'BYTE_COLOR', 'CORNER')
_ca.data.foreach_set('color', [1.0, 1.0, 1.0, 1.0, 1.0, 1.0, 1.0, 1.0, 1.0, 1.0, 1.0, 1.0, 1.0, 1.0, 1.0, 1.0, 1.0, 1.0, 1.0, 1.0, 1.0, 1.0, 1.0, 1.0, 1.0, 1.0, 1.0, 1.0, 1.0, 1.0, 1.0, 1.0, 1.0, 1.0, 1.0, 1.0, 1.0, 1.0, 1.0, 1.0, 1.0, 1.0, 1.0, 1.0, 1.0, 1.0, 1.0, 1.0, 1.0, 1.0, 1.0, 1.0, 1.0, 1.0, 1.0, 1.0, 1.0, 1.0, 1.0, 1.0, 1.0, 1.0, 1.0, 1.0, 1.0, 1.0, 1.0, 1.0, 1.0, 1.0, 1.0, 1.0, 1.0, 1.0, 1.0, 1.0, 1.0, 1.0, 1.0, 1.0, 1.0, 1.0, 1.0, 1.0, 1.0, 1.0, 1.0, 1.0, 1.0, 1.0, 1.0, 1.0, 1.0, 1.0, 1.0, 1.0, 1.0, 1.0, 1.0, 1.0, 1.0, 1.0, 1.0, 1.0, 1.0, 1.0, 1.0, 1.0, 1.0, 1.0, 1.0, 1.0, 1.0, 1.0, 1.0, 1.0, 1.0, 1.0, 1.0, 1.0, 1.0, 1.0, 1.0, 1.0, 1.0, 1.0, 1.0, 1.0, 1.0, 1.0, 1.0, 1.0, 1.0, 1.0, 1.0, 1.0, 1.0, 1.0, 1.0, 1.0, 1.0, 1.0, 1.0, 1.0, 1.0, 1.0, 1.0, 1.0, 1.0, 1.0, 1.0, 1.0, 1.0, 1.0, 1.0, 1.0, 1.0, 1.0, 1.0, 1.0, 1.0, 1.0, 1.0, 1.0, 1.0, 1.0, 1.0, 1.0, 1.0, 1.0, 1.0, 1.0, 1.0, 1.0, 1.0, 1.0, 1.0, 1.0, 1.0, 1.0, 1.0, 1.0, 1.0, 1.0, 1.0, 1.0, 1.0, 1.0, 1.0, 1.0, 1.0, 1.0, 1.0, 1.0, 1.0, 1.0, 1.0, 1.0, 1.0, 1.0, 1.0, 1.0, 1.0, 1.0, 1.0, 1.0, 1.0, 1.0, 1.0, 1.0, 1.0, 1.0, 1.0, 1.0, 1.0, 1.0, 1.0, 1.0, 1.0, 1.0, 1.0, 1.0, 1.0, 1.0, 1.0, 1.0, 1.0, 1.0, 1.0, 1.0, 1.0, 1.0, 1.0, 1.0, 1.0, 1.0, 1.0, 1.0, 1.0, 1.0, 1.0, 1.0, 1.0, 1.0, 1.0, 1.0, 1.0, 1.0, 1.0, 1.0, 1.0, 1.0, 1.0, 1.0, 1.0, 1.0, 1.0, 1.0, 1.0, 1.0, 1.0, 1.0, 1.0, 1.0, 1.0, 1.0, 1.0, 1.0, 1.0, 1.0, 1.0, 1.0, 1.0, 1.0, 1.0, 1.0, 1.0, 1.0, 1.0, 1.0, 1.0, 1.0, 1.0, 1.0, 1.0, 1.0, 1.0, 1.0, 1.0, 1.0, 1.0, 1.0, 1.0, 1.0, 1.0, 1.0, 1.0, 1.0, 1.0, 1.0, 1.0, 1.0, 1.0, 1.0, 1.0, 1.0, 1.0, 1.0, 1.0, 1.0, 1.0, 1.0, 1.0, 1.0, 1.0, 1.0, 1.0, 1.0, 1.0, 1.0, 1.0, 1.0, 1.0, 1.0, 1.0, 1.0, 1.0, 1.0, 1.0, 1.0, 1.0, 1.0, 1.0, 1.0, 1.0, 1.0, 1.0, 1.0, 1.0, 1.0, 1.0, 1.0, 1.0, 1.0, 1.0, 1.0, 1.0, 1.0, 1.0, 1.0, 1.0, 1.0, 1.0, 1.0, 1.0, 1.0, 1.0, 1.0, 1.0, 1.0, 1.0, 1.0, 1.0, 1.0, 1.0, 1.0, 1.0, 1.0, 1.0, 1.0, 1.0, 1.0, 1.0, 1.0, 1.0, 1.0, 1.0, 1.0, 1.0, 1.0, 1.0, 1.0, 1.0, 1.0, 1.0, 1.0, 1.0, 1.0, 1.0, 1.0, 1.0, 1.0, 1.0, 1.0, 1.0, 1.0, 1.0, 1.0, 1.0, 1.0, 1.0, 1.0, 1.0, 1.0, 1.0, 1.0, 1.0, 1.0, 1.0, 1.0, 1.0, 1.0, 1.0, 1.0, 1.0, 1.0, 1.0, 1.0, 1.0, 1.0, 1.0, 1.0, 1.0, 1.0, 1.0, 1.0, 1.0, 1.0, 1.0, 1.0, 1.0, 1.0, 1.0, 1.0, 1.0, 1.0, 1.0, 1.0, 1.0, 1.0, 1.0, 1.0, 1.0, 1.0, 1.0, 1.0, 1.0, 1.0, 1.0, 1.0, 1.0, 1.0, 1.0, 1.0, 1.0, 1.0, 1.0, 1.0, 1.0, 1.0, 1.0, 1.0, 1.0, 1.0, 1.0, 1.0, 1.0, 1.0, 1.0, 1.0, 1.0, 1.0, 1.0, 1.0, 1.0, 1.0, 1.0, 1.0, 1.0, 1.0, 1.0, 1.0, 1.0, 1.0, 1.0, 1.0, 1.0, 1.0, 1.0, 1.0, 1.0, 1.0, 1.0, 1.0, 1.0, 1.0, 1.0, 1.0, 1.0, 1.0, 1.0, 1.0, 1.0, 1.0, 1.0, 1.0, 1.0, 1.0, 1.0, 1.0, 1.0, 1.0, 1.0, 1.0, 1.0, 1.0, 1.0, 1.0, 1.0, 1.0, 1.0, 1.0, 1.0, 1.0, 1.0, 1.0, 1.0, 1.0, 1.0, 1.0, 1.0, 1.0, 1.0, 1.0, 1.0, 1.0, 1.0, 1.0, 1.0, 1.0, 1.0, 1.0, 1.0, 1.0, 1.0, 1.0, 1.0, 1.0, 1.0, 1.0, 1.0, 1.0, 1.0, 1.0, 1.0, 1.0, 1.0, 1.0, 1.0, 1.0, 1.0, 1.0, 1.0, 1.0, 1.0, 1.0, 1.0, 1.0, 1.0, 1.0, 1.0, 1.0, 1.0, 1.0, 1.0, 1.0, 1.0, 1.0, 1.0, 1.0, 1.0, 1.0, 1.0, 1.0, 1.0, 1.0, 1.0, 1.0, 1.0, 1.0, 1.0, 1.0, 1.0, 1.0, 1.0, 1.0, 1.0, 1.0, 1.0, 1.0, 1.0, 1.0, 1.0, 1.0, 1.0, 1.0, 1.0, 1.0, 1.0, 1.0, 1.0, 1.0, 1.0, 1.0, 1.0, 1.0, 1.0, 1.0, 1.0, 1.0, 1.0, 1.0, 1.0, 1.0])
me_cylinder_000.use_remesh_preserve_volume = False
me_cylinder_000.use_remesh_preserve_attributes = False
me_cylinder_000.use_mirror_vertex_groups = False
me_cylinder_000.use_paint_bone_selection = False
me_cylinder_000.use_paint_mask = True
me_cylinder_000.update()
me_cylinder_005 = bpy.data.meshes.new('Cylinder.005')
me_cylinder_005.from_pydata([(0.2985, -0.2432, 0.1199), (2.248, 1.576, 7.696), (1.129, -0.7923, -0.03775), (3.89, 0.4909, 7.384), (1.1, -1.791, 0.08803), (3.833, -1.482, 7.633), (0.241, -2.24, 0.3715), (2.135, -2.369, 8.193), (-0.5897, -1.69, 0.5291), (0.4931, -1.284, 8.504), (-0.561, -0.6923, 0.4034), (0.55, 0.6886, 8.256), (2.689, -0.05022, 9.673), (1.553, 0.7931, 5.025), (2.792, -0.02625, 4.79), (2.749, -1.516, 4.978), (1.331, -2.031, 5.509), (0.2274, -1.366, 5.636), (0.2703, 0.1231, 5.448), (3.069, 1.033, 7.54), (1.901, 1.185, 6.36), (3.862, -0.4955, 7.508), (2.984, -1.925, 7.913), (1.314, -1.827, 8.349), (0.5216, -0.2977, 8.38), (1.399, 1.132, 7.976), (3.341, 0.2323, 6.087), (3.291, -1.499, 6.305), (1.733, -2.2, 6.851), (0.3602, -1.325, 7.07), (0.4101, 0.4058, 6.852), (0.2488, -0.6216, 5.542), (0.9115, 0.4581, 5.237), (0.7791, -1.699, 5.573), (2.04, -1.773, 5.244), (2.771, -0.771, 4.884), (2.172, 0.3834, 4.908), (0.3852, -0.4597, 6.961), (1.155, 0.7952, 6.606), (1.047, -1.763, 6.961), (2.512, -1.849, 6.578), (3.316, -0.6332, 6.196), (2.621, 0.7084, 6.224)], [], [(42, 19, 3, 26), (41, 21, 5, 27), (40, 22, 7, 28), (39, 23, 9, 29), (38, 25, 1, 20), (37, 24, 11, 30), (0, 2, 4, 6, 8, 10), (9, 23, 7, 12), (5, 21, 3, 12), (11, 24, 9, 12), (3, 19, 1, 12), (7, 22, 5, 12), (1, 25, 11, 12), (8, 17, 31, 18, 10), (10, 18, 32, 13, 0), (6, 16, 33, 17, 8), (4, 15, 34, 16, 6), (2, 14, 35, 15, 4), (0, 13, 36, 14, 2), (31, 37, 30, 18), (17, 29, 37, 31), (29, 9, 24, 37), (32, 38, 20, 13), (18, 30, 38, 32), (30, 11, 25, 38), (33, 39, 29, 17), (16, 28, 39, 33), (28, 7, 23, 39), (34, 40, 28, 16), (15, 27, 40, 34), (27, 5, 22, 40), (35, 41, 27, 15), (14, 26, 41, 35), (26, 3, 21, 41), (36, 42, 26, 14), (13, 20, 42, 36), (20, 1, 19, 42)])
_uv = me_cylinder_005.uv_layers.new(name='UVMap')
_uv.uv.foreach_set('vector', [0.4789, 0.2815, 0.4772, 0.3369, 0.4356, 0.3129, 0.4424, 0.2605, 0.4, 0.2679, 0.3872, 0.3213, 0.3389, 0.3298, 0.3575, 0.2753, 0.07049, 0.1704, 0.05672, 0.096, 0.1087, 0.08586, 0.1169, 0.1602, 0.1396, 0.1588, 0.1355, 0.08287, 0.1623, 0.07987, 0.1623, 0.1574, 0.2335, 0.3614, 0.2243, 0.4379, 0.1719, 0.4303, 0.1875, 0.3547, 0.3026, 0.367, 0.303, 0.4443, 0.2766, 0.4454, 0.2794, 0.368, 0.9262, 0.3075, 0.9262, 0.3617, 0.8799, 0.3885, 0.8337, 0.3612, 0.8337, 0.3071, 0.8799, 0.2803, 0.03895, 0.8404, 0.08741, 0.8218, 0.1359, 0.8033, 0.1359, 0.9529, 0.3389, 0.3298, 0.3872, 0.3213, 0.4356, 0.3129, 0.4177, 0.4525, 0.00477, 0.9295, 0.02186, 0.8849, 0.03895, 0.8404, 0.1359, 0.9529, 0.4356, 0.3129, 0.4772, 0.3369, 0.5187, 0.3609, 0.4177, 0.4525, 0.1087, 0.08586, 0.05672, 0.096, 0.00477, 0.1062, 0.03555, 0.004849, 0.1719, 0.4303, 0.2243, 0.4379, 0.2766, 0.4454, 0.2061, 0.5247, 0.3293, 0.01132, 0.322, 0.2888, 0.3021, 0.2897, 0.2822, 0.2906, 0.3027, 0.01251, 0.3027, 0.01251, 0.2822, 0.2906, 0.2427, 0.2849, 0.2032, 0.2792, 0.2497, 0.004849, 0.691, 0.9856, 0.6769, 0.8181, 0.7097, 0.8265, 0.7426, 0.8349, 0.7426, 0.9952, 0.103, 0.5264, 0.04337, 0.2548, 0.08426, 0.2447, 0.1252, 0.2346, 0.1556, 0.5161, 0.4767, 0.004849, 0.4492, 0.2081, 0.4127, 0.2145, 0.3762, 0.2209, 0.4277, 0.01341, 0.5187, 0.02915, 0.512, 0.2444, 0.4806, 0.2262, 0.4492, 0.2081, 0.4767, 0.004849, 0.3021, 0.2897, 0.3026, 0.367, 0.2794, 0.368, 0.2822, 0.2906, 0.322, 0.2888, 0.3257, 0.366, 0.3026, 0.367, 0.3021, 0.2897, 0.3257, 0.366, 0.3293, 0.4431, 0.303, 0.4443, 0.3026, 0.367, 0.2427, 0.2849, 0.2335, 0.3614, 0.1875, 0.3547, 0.2032, 0.2792, 0.2822, 0.2906, 0.2794, 0.368, 0.2335, 0.3614, 0.2427, 0.2849, 0.2794, 0.368, 0.2766, 0.4454, 0.2243, 0.4379, 0.2335, 0.3614, 0.1438, 0.2348, 0.1396, 0.1588, 0.1623, 0.1574, 0.1623, 0.235, 0.1252, 0.2346, 0.1169, 0.1602, 0.1396, 0.1588, 0.1438, 0.2348, 0.1169, 0.1602, 0.1087, 0.08586, 0.1355, 0.08287, 0.1396, 0.1588, 0.08426, 0.2447, 0.07049, 0.1704, 0.1169, 0.1602, 0.1252, 0.2346, 0.04337, 0.2548, 0.02407, 0.1805, 0.07049, 0.1704, 0.08426, 0.2447, 0.02407, 0.1805, 0.00477, 0.1062, 0.05672, 0.096, 0.07049, 0.1704, 0.4127, 0.2145, 0.4, 0.2679, 0.3575, 0.2753, 0.3762, 0.2209, 0.4492, 0.2081, 0.4424, 0.2605, 0.4, 0.2679, 0.4127, 0.2145, 0.4424, 0.2605, 0.4356, 0.3129, 0.3872, 0.3213, 0.4, 0.2679, 0.4806, 0.2262, 0.4789, 0.2815, 0.4424, 0.2605, 0.4492, 0.2081, 0.512, 0.2444, 0.5154, 0.3026, 0.4789, 0.2815, 0.4806, 0.2262, 0.5154, 0.3026, 0.5187, 0.3609, 0.4772, 0.3369, 0.4789, 0.2815])
_ca = me_cylinder_005.color_attributes.new('Col', 'BYTE_COLOR', 'CORNER')
_ca.data.foreach_set('color', [1.0, 1.0, 1.0, 1.0, 1.0, 1.0, 1.0, 1.0, 1.0, 1.0, 1.0, 1.0, 1.0, 1.0, 1.0, 1.0, 1.0, 1.0, 1.0, 1.0, 1.0, 1.0, 1.0, 1.0, 1.0, 1.0, 1.0, 1.0, 1.0, 1.0, 1.0, 1.0, 1.0, 1.0, 1.0, 1.0, 1.0, 1.0, 1.0, 1.0, 1.0, 1.0, 1.0, 1.0, 1.0, 1.0, 1.0, 1.0, 1.0, 1.0, 1.0, 1.0, 1.0, 1.0, 1.0, 1.0, 1.0, 1.0, 1.0, 1.0, 1.0, 1.0, 1.0, 1.0, 1.0, 1.0, 1.0, 1.0, 1.0, 1.0, 1.0, 1.0, 1.0, 1.0, 1.0, 1.0, 1.0, 1.0, 1.0, 1.0, 1.0, 1.0, 1.0, 1.0, 1.0, 1.0, 1.0, 1.0, 1.0, 1.0, 1.0, 1.0, 1.0, 1.0, 1.0, 1.0, 1.0, 1.0, 1.0, 1.0, 1.0, 1.0, 1.0, 1.0, 1.0, 1.0, 1.0, 1.0, 1.0, 1.0, 1.0, 1.0, 1.0, 1.0, 1.0, 1.0, 1.0, 1.0, 1.0, 1.0, 1.0, 1.0, 1.0, 1.0, 1.0, 1.0, 1.0, 1.0, 1.0, 1.0, 1.0, 1.0, 1.0, 1.0, 1.0, 1.0, 1.0, 1.0, 1.0, 1.0, 1.0, 1.0, 1.0, 1.0, 1.0, 1.0, 1.0, 1.0, 1.0, 1.0, 1.0, 1.0, 1.0, 1.0, 1.0, 1.0, 1.0, 1.0, 1.0, 1.0, 1.0, 1.0, 1.0, 1.0, 1.0, 1.0, 1.0, 1.0, 1.0, 1.0, 1.0, 1.0, 1.0, 1.0, 1.0, 1.0, 1.0, 1.0, 1.0, 1.0, 1.0, 1.0, 1.0, 1.0, 1.0, 1.0, 1.0, 1.0, 1.0, 1.0, 1.0, 1.0, 1.0, 1.0, 1.0, 1.0, 1.0, 1.0, 1.0, 1.0, 1.0, 1.0, 1.0, 1.0, 1.0, 1.0, 1.0, 1.0, 1.0, 1.0, 1.0, 1.0, 1.0, 1.0, 1.0, 1.0, 1.0, 1.0, 1.0, 1.0, 1.0, 1.0, 1.0, 1.0, 1.0, 1.0, 1.0, 1.0, 1.0, 1.0, 1.0, 1.0, 1.0, 1.0, 1.0, 1.0, 1.0, 1.0, 1.0, 1.0, 1.0, 1.0, 1.0, 1.0, 1.0, 1.0, 1.0, 1.0, 1.0, 1.0, 1.0, 1.0, 1.0, 1.0, 1.0, 1.0, 1.0, 1.0, 1.0, 1.0, 1.0, 1.0, 1.0, 1.0, 1.0, 1.0, 1.0, 1.0, 1.0, 1.0, 1.0, 1.0, 1.0, 1.0, 1.0, 1.0, 1.0, 1.0, 1.0, 1.0, 1.0, 1.0, 1.0, 1.0, 1.0, 1.0, 1.0, 1.0, 1.0, 1.0, 1.0, 1.0, 1.0, 1.0, 1.0, 1.0, 1.0, 1.0, 1.0, 1.0, 1.0, 1.0, 1.0, 1.0, 1.0, 1.0, 1.0, 1.0, 1.0, 1.0, 1.0, 1.0, 1.0, 1.0, 1.0, 1.0, 1.0, 1.0, 1.0, 1.0, 1.0, 1.0, 1.0, 1.0, 1.0, 1.0, 1.0, 1.0, 1.0, 1.0, 1.0, 1.0, 1.0, 1.0, 1.0, 1.0, 1.0, 1.0, 1.0, 1.0, 1.0, 1.0, 1.0, 1.0, 1.0, 1.0, 1.0, 1.0, 1.0, 1.0, 1.0, 1.0, 1.0, 1.0, 1.0, 1.0, 1.0, 1.0, 1.0, 1.0, 1.0, 1.0, 1.0, 1.0, 1.0, 1.0, 1.0, 1.0, 1.0, 1.0, 1.0, 1.0, 1.0, 1.0, 1.0, 1.0, 1.0, 1.0, 1.0, 1.0, 1.0, 1.0, 1.0, 1.0, 1.0, 1.0, 1.0, 1.0, 1.0, 1.0, 1.0, 1.0, 1.0, 1.0, 1.0, 1.0, 1.0, 1.0, 1.0, 1.0, 1.0, 1.0, 1.0, 1.0, 1.0, 1.0, 1.0, 1.0, 1.0, 1.0, 1.0, 1.0, 1.0, 1.0, 1.0, 1.0, 1.0, 1.0, 1.0, 1.0, 1.0, 1.0, 1.0, 1.0, 1.0, 1.0, 1.0, 1.0, 1.0, 1.0, 1.0, 1.0, 1.0, 1.0, 1.0, 1.0, 1.0, 1.0, 1.0, 1.0, 1.0, 1.0, 1.0, 1.0, 1.0, 1.0, 1.0, 1.0, 1.0, 1.0, 1.0, 1.0, 1.0, 1.0, 1.0, 1.0, 1.0, 1.0, 1.0, 1.0, 1.0, 1.0, 1.0, 1.0, 1.0, 1.0, 1.0, 1.0, 1.0, 1.0, 1.0, 1.0, 1.0, 1.0, 1.0, 1.0, 1.0, 1.0, 1.0, 1.0, 1.0, 1.0, 1.0, 1.0, 1.0, 1.0, 1.0, 1.0, 1.0, 1.0, 1.0, 1.0, 1.0, 1.0, 1.0, 1.0, 1.0, 1.0, 1.0, 1.0, 1.0, 1.0, 1.0, 1.0, 1.0, 1.0, 1.0, 1.0, 1.0, 1.0, 1.0, 1.0, 1.0, 1.0, 1.0, 1.0, 1.0, 1.0, 1.0, 1.0, 1.0, 1.0, 1.0, 1.0, 1.0, 1.0, 1.0, 1.0, 1.0, 1.0, 1.0, 1.0, 1.0, 1.0, 1.0, 1.0, 1.0, 1.0, 1.0, 1.0, 1.0, 1.0, 1.0, 1.0, 1.0, 1.0, 1.0, 1.0, 1.0, 1.0, 1.0, 1.0, 1.0, 1.0, 1.0, 1.0, 1.0, 1.0, 1.0, 1.0, 1.0, 1.0, 1.0, 1.0, 1.0, 1.0, 1.0, 1.0, 1.0, 1.0, 1.0, 1.0, 1.0, 1.0, 1.0, 1.0, 1.0, 1.0, 1.0, 1.0, 1.0, 1.0, 1.0, 1.0, 1.0, 1.0, 1.0, 1.0, 1.0, 1.0, 1.0, 1.0, 1.0, 1.0, 1.0, 1.0, 1.0, 1.0, 1.0, 1.0, 1.0, 1.0, 1.0, 1.0, 1.0, 1.0, 1.0, 1.0, 1.0, 1.0, 1.0, 1.0, 1.0, 1.0, 1.0, 1.0, 1.0, 1.0, 1.0, 1.0, 1.0, 1.0, 1.0, 1.0])
me_cylinder_005.use_remesh_preserve_volume = False
me_cylinder_005.use_remesh_preserve_attributes = False
me_cylinder_005.use_mirror_vertex_groups = False
me_cylinder_005.update()

# ---- objects
ob_cylinder_004 = bpy.data.objects.new('Cylinder.004', me_cylinder_004)
ob_cylinder_003 = bpy.data.objects.new('Cylinder.003', me_cylinder_003)
ob_cylinder_002 = bpy.data.objects.new('Cylinder.002', me_cylinder_002)
ob_cylinder_001 = bpy.data.objects.new('Cylinder.001', me_cylinder_001)
ob_cylinder_000 = bpy.data.objects.new('Cylinder.000', me_cylinder_000)
ob_sun = bpy.data.objects.new('Sun', light_sun)
ob_point = bpy.data.objects.new('Point', light_point)
ob_cylinder_005 = bpy.data.objects.new('Cylinder.005', me_cylinder_005)
ob_camera = bpy.data.objects.new('Camera', cam_camera)

# ---- transforms, parenting, visibility, modifiers, constraints
ob_cylinder_004.location = (0.0, 0.0, 0.0)
ob_cylinder_004.rotation_euler = (0.1134, -0.2515, 0.02947)
ob_cylinder_004.scale = (0.502, 0.503, 0.4845)
ob_cylinder_004.hide_viewport = True
ob_cylinder_004.lineart.crease_threshold = 0.0
ob_cylinder_003.location = (0.0, 0.0, 0.0)
ob_cylinder_003.rotation_euler = (0.1134, -0.2515, 0.02947)
ob_cylinder_003.scale = (0.502, 0.503, 0.4845)
ob_cylinder_003.hide_viewport = True
ob_cylinder_003.lineart.crease_threshold = 0.0
ob_cylinder_002.location = (0.0, 0.0, 0.0)
ob_cylinder_002.rotation_euler = (0.1134, -0.2515, 0.02947)
ob_cylinder_002.scale = (0.502, 0.503, 0.4845)
ob_cylinder_002.hide_viewport = True
ob_cylinder_002.lineart.crease_threshold = 0.0
ob_cylinder_001.location = (0.0, 0.0, 0.0)
ob_cylinder_001.rotation_euler = (0.1134, -0.2515, 0.02947)
ob_cylinder_001.scale = (0.502, 0.503, 0.4845)
ob_cylinder_001.hide_viewport = True
ob_cylinder_001.lineart.crease_threshold = 0.0
ob_cylinder_000.location = (0.0, 0.0, 0.0)
ob_cylinder_000.rotation_euler = (0.1134, -0.2515, 0.02947)
ob_cylinder_000.scale = (0.502, 0.503, 0.4845)
ob_cylinder_000.lineart.crease_threshold = 0.0
ob_sun.location = (2.02, 5.027, 4.706)
ob_sun.lineart.crease_threshold = 0.0
ob_point.location = (4.435, 2.144, 4.164)
ob_point.lineart.crease_threshold = 0.0
ob_cylinder_005.location = (0.0, 0.0, 0.0)
ob_cylinder_005.rotation_euler = (0.1134, -0.2515, 0.02947)
ob_cylinder_005.scale = (0.502, 0.503, 0.4845)
ob_cylinder_005.hide_viewport = True
ob_cylinder_005.lineart.crease_threshold = 0.0
ob_camera.location = (6.805, -11.29, 7.779)
ob_camera.rotation_euler = (1.181, -0.06613, 0.7548)
ob_camera.lock_rotations_4d = False
ob_camera.empty_display_type = 'ARROWS'
ob_camera.color = (0.0, 0.0, 0.0, 0.0)
ob_camera.hide_viewport = True
ob_camera.display_type = 'WIRE'
ob_camera.lineart.crease_threshold = 0.0

# ---- collection membership
col_collection_1.objects.link(ob_cylinder_004)
col_collection_1.objects.link(ob_cylinder_003)
col_collection_1.objects.link(ob_cylinder_002)
col_collection_1.objects.link(ob_cylinder_001)
col_collection_1.objects.link(ob_cylinder_000)
col_collection_1.objects.link(ob_sun)
col_collection_1.objects.link(ob_point)
col_collection_1.objects.link(ob_cylinder_005)
col_collection_1.objects.link(ob_camera)

# ---- scene / render settings (as saved in the file)
scene.camera = ob_camera
scene.frame_start = 1; scene.frame_end = 250; scene.frame_set(1)
scene.render.engine = 'BLENDER_EEVEE_NEXT'
scene.render.resolution_percentage = 50
scene.render.dither_intensity = 0.0
scene.cycles.use_denoising = False
scene.cycles.samples = 10
scene.cycles.sampling_pattern = 'TABULATED_SOBOL'
scene.cycles.light_sampling_threshold = 0.0
scene.cycles.use_adaptive_sampling = False
scene.cycles.use_light_tree = False
scene.cycles.blur_glossy = 0.0
scene.cycles.pixel_filter_type = 'GAUSSIAN'
scene.cycles.sample_clamp_indirect = 0.0
scene.view_settings.view_transform = 'Standard'
bpy.context.view_layer.update()
